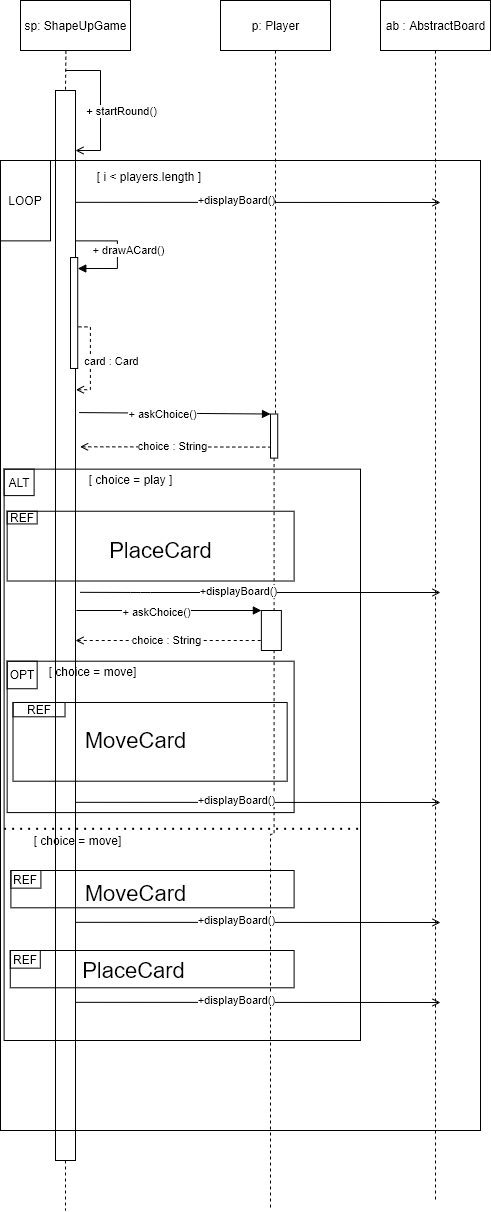

The diagram above was exported from draw.io. Its source (the exported page's mxGraphModel, read from the mxfile embedded in the PNG):
<mxGraphModel dx="1038" dy="490" grid="1" gridSize="10" guides="1" tooltips="1" connect="1" arrows="1" fold="1" page="1" pageScale="1" pageWidth="827" pageHeight="1169" math="0" shadow="0">
  <root>
    <mxCell id="IDjb10hNsHNI0SnmoGNy-0" />
    <mxCell id="IDjb10hNsHNI0SnmoGNy-1" parent="IDjb10hNsHNI0SnmoGNy-0" />
    <mxCell id="FQYDa124auNzSlOvBVCF-1" style="rounded=0;orthogonalLoop=1;jettySize=auto;html=1;dashed=1;endArrow=none;endFill=0;" edge="1" parent="IDjb10hNsHNI0SnmoGNy-1" source="FQYDa124auNzSlOvBVCF-2">
      <mxGeometry relative="1" as="geometry">
        <mxPoint x="115" y="1260" as="targetPoint" />
      </mxGeometry>
    </mxCell>
    <mxCell id="NIrP67Gz03e6tiW8KkAl-2" style="edgeStyle=orthogonalEdgeStyle;rounded=0;orthogonalLoop=1;jettySize=auto;html=1;dashed=1;startArrow=none;startFill=0;endArrow=none;endFill=0;endSize=10;" edge="1" parent="IDjb10hNsHNI0SnmoGNy-1" source="X92niWDLtvy0sq7XibUI-1">
      <mxGeometry relative="1" as="geometry">
        <mxPoint x="320" y="1260" as="targetPoint" />
      </mxGeometry>
    </mxCell>
    <mxCell id="FQYDa124auNzSlOvBVCF-0" value="p: Player" style="html=1;" vertex="1" parent="IDjb10hNsHNI0SnmoGNy-1">
      <mxGeometry x="270" y="50" width="110" height="50" as="geometry" />
    </mxCell>
    <mxCell id="FQYDa124auNzSlOvBVCF-4" style="edgeStyle=orthogonalEdgeStyle;rounded=0;orthogonalLoop=1;jettySize=auto;html=1;endArrow=none;endFill=0;startArrow=open;startFill=0;endSize=10;" edge="1" parent="IDjb10hNsHNI0SnmoGNy-1" source="FQYDa124auNzSlOvBVCF-2">
      <mxGeometry relative="1" as="geometry">
        <mxPoint x="115" y="120" as="targetPoint" />
        <Array as="points">
          <mxPoint x="150" y="200" />
          <mxPoint x="150" y="120" />
        </Array>
      </mxGeometry>
    </mxCell>
    <mxCell id="FQYDa124auNzSlOvBVCF-5" value="+ startRound()" style="edgeLabel;html=1;align=center;verticalAlign=middle;resizable=0;points=[];" vertex="1" connectable="0" parent="FQYDa124auNzSlOvBVCF-4">
      <mxGeometry x="0.1571" y="1" relative="1" as="geometry">
        <mxPoint x="21" y="16" as="offset" />
      </mxGeometry>
    </mxCell>
    <mxCell id="FQYDa124auNzSlOvBVCF-2" value="" style="rounded=0;whiteSpace=wrap;html=1;" vertex="1" parent="IDjb10hNsHNI0SnmoGNy-1">
      <mxGeometry x="105" y="140" width="20" height="1070" as="geometry" />
    </mxCell>
    <mxCell id="FQYDa124auNzSlOvBVCF-8" value="" style="group;strokeColor=#000000;" vertex="1" connectable="0" parent="IDjb10hNsHNI0SnmoGNy-1">
      <mxGeometry x="50" y="210" width="480" height="970" as="geometry" />
    </mxCell>
    <mxCell id="FQYDa124auNzSlOvBVCF-14" value="[ i &amp;lt; players.length ]" style="text;html=1;strokeColor=none;fillColor=none;align=center;verticalAlign=middle;whiteSpace=wrap;rounded=0;" vertex="1" parent="FQYDa124auNzSlOvBVCF-8">
      <mxGeometry x="80" width="138.35" height="32.15" as="geometry" />
    </mxCell>
    <mxCell id="FQYDa124auNzSlOvBVCF-7" value="LOOP" style="rounded=0;whiteSpace=wrap;html=1;fillColor=none;" vertex="1" parent="FQYDa124auNzSlOvBVCF-8">
      <mxGeometry width="50" height="80.37" as="geometry" />
    </mxCell>
    <mxCell id="37Ld2rac-uW4_b2-RGIs-1" value="" style="rounded=0;whiteSpace=wrap;html=1;" vertex="1" parent="FQYDa124auNzSlOvBVCF-8">
      <mxGeometry x="70.00413533834586" y="97.04111436950149" width="7.2180451127819545" height="110.9384164222874" as="geometry" />
    </mxCell>
    <mxCell id="FQYDa124auNzSlOvBVCF-15" value="" style="endArrow=block;html=1;rounded=0;endFill=1;exitX=1.017;exitY=0.217;exitDx=0;exitDy=0;exitPerimeter=0;edgeStyle=orthogonalEdgeStyle;entryX=1.007;entryY=0.099;entryDx=0;entryDy=0;entryPerimeter=0;" edge="1" parent="FQYDa124auNzSlOvBVCF-8" target="37Ld2rac-uW4_b2-RGIs-1">
      <mxGeometry width="50" height="50" relative="1" as="geometry">
        <mxPoint x="75.54037593984964" y="80.37261730205266" as="sourcePoint" />
        <mxPoint x="75.41766917293236" y="107.82987536656904" as="targetPoint" />
        <Array as="points">
          <mxPoint x="116.92142857142858" y="80.40035190615838" />
          <mxPoint x="116.92142857142858" y="108.13495601173021" />
        </Array>
      </mxGeometry>
    </mxCell>
    <mxCell id="37Ld2rac-uW4_b2-RGIs-0" value="+ drawACard()" style="edgeLabel;html=1;align=center;verticalAlign=middle;resizable=0;points=[];" vertex="1" connectable="0" parent="FQYDa124auNzSlOvBVCF-15">
      <mxGeometry x="-0.2757" relative="1" as="geometry">
        <mxPoint x="12.660000000000004" y="9.59" as="offset" />
      </mxGeometry>
    </mxCell>
    <mxCell id="37Ld2rac-uW4_b2-RGIs-9" style="edgeStyle=orthogonalEdgeStyle;rounded=0;orthogonalLoop=1;jettySize=auto;html=1;endArrow=none;endFill=0;startArrow=open;startFill=0;endSize=10;dashed=1;" edge="1" parent="FQYDa124auNzSlOvBVCF-8">
      <mxGeometry relative="1" as="geometry">
        <mxPoint x="77.22218045112783" y="166.37762463343108" as="targetPoint" />
        <mxPoint x="75.41766917293234" y="229.2427272727273" as="sourcePoint" />
        <Array as="points">
          <mxPoint x="89.85375939849624" y="228.7804838709678" />
          <mxPoint x="89.85375939849624" y="166.37762463343108" />
        </Array>
      </mxGeometry>
    </mxCell>
    <mxCell id="37Ld2rac-uW4_b2-RGIs-10" value="card : Card" style="edgeLabel;html=1;align=center;verticalAlign=middle;resizable=0;points=[];" vertex="1" connectable="0" parent="37Ld2rac-uW4_b2-RGIs-9">
      <mxGeometry x="0.1571" y="1" relative="1" as="geometry">
        <mxPoint x="21.1" y="8.32" as="offset" />
      </mxGeometry>
    </mxCell>
    <mxCell id="37Ld2rac-uW4_b2-RGIs-11" value=" " style="group;strokeColor=#000000;" vertex="1" connectable="0" parent="FQYDa124auNzSlOvBVCF-8">
      <mxGeometry x="3.61" y="308.64" width="356.39" height="571.36" as="geometry" />
    </mxCell>
    <mxCell id="37Ld2rac-uW4_b2-RGIs-13" value="ALT" style="rounded=0;whiteSpace=wrap;html=1;fillColor=none;" vertex="1" parent="37Ld2rac-uW4_b2-RGIs-11">
      <mxGeometry width="30" height="26.46" as="geometry" />
    </mxCell>
    <mxCell id="NIrP67Gz03e6tiW8KkAl-4" value="[ choice = play ]" style="text;html=1;align=center;verticalAlign=middle;resizable=0;points=[];autosize=1;" vertex="1" parent="37Ld2rac-uW4_b2-RGIs-11">
      <mxGeometry x="76.38933333333333" y="-0.0025533333333740416" width="100" height="20" as="geometry" />
    </mxCell>
    <mxCell id="US0sSFctcfg1E6rt82K1-6" value="" style="group;strokeColor=#000000;" vertex="1" connectable="0" parent="37Ld2rac-uW4_b2-RGIs-11">
      <mxGeometry x="3.05" y="192.06" width="286.95" height="151.39" as="geometry" />
    </mxCell>
    <mxCell id="US0sSFctcfg1E6rt82K1-7" value="OPT" style="rounded=0;whiteSpace=wrap;html=1;fillColor=none;" vertex="1" parent="US0sSFctcfg1E6rt82K1-6">
      <mxGeometry width="30" height="27.53" as="geometry" />
    </mxCell>
    <mxCell id="US0sSFctcfg1E6rt82K1-9" value="[ choice = move]" style="text;html=1;align=center;verticalAlign=middle;resizable=0;points=[];autosize=1;" vertex="1" parent="US0sSFctcfg1E6rt82K1-6">
      <mxGeometry x="35.134782653061215" y="-0.0007545354864910754" width="100" height="20" as="geometry" />
    </mxCell>
    <mxCell id="W7DZHpzZklv-4jfBQdl3-30" value="" style="group;strokeColor=#000000;" vertex="1" connectable="0" parent="US0sSFctcfg1E6rt82K1-6">
      <mxGeometry x="5.86" y="41.29" width="274.14" height="78.71" as="geometry" />
    </mxCell>
    <mxCell id="W7DZHpzZklv-4jfBQdl3-31" value="REF" style="rounded=0;whiteSpace=wrap;html=1;fillColor=none;" vertex="1" parent="W7DZHpzZklv-4jfBQdl3-30">
      <mxGeometry width="52.01393971075101" height="14.313500193245183" as="geometry" />
    </mxCell>
    <mxCell id="W7DZHpzZklv-4jfBQdl3-32" value="&lt;font style=&quot;font-size: 22px&quot;&gt;MoveCard&lt;/font&gt;" style="text;html=1;align=center;verticalAlign=middle;resizable=0;points=[];autosize=1;" vertex="1" parent="W7DZHpzZklv-4jfBQdl3-30">
      <mxGeometry x="62.31153889325402" y="28.110714285714288" width="120" height="20" as="geometry" />
    </mxCell>
    <mxCell id="US0sSFctcfg1E6rt82K1-4" value="" style="endArrow=none;dashed=1;html=1;dashPattern=1 3;strokeWidth=2;" edge="1" parent="37Ld2rac-uW4_b2-RGIs-11">
      <mxGeometry width="50" height="50" relative="1" as="geometry">
        <mxPoint y="359.65870373245" as="sourcePoint" />
        <mxPoint x="356.38999999999993" y="359.65870373245" as="targetPoint" />
      </mxGeometry>
    </mxCell>
    <mxCell id="W7DZHpzZklv-4jfBQdl3-22" value="" style="group;strokeColor=#000000;" vertex="1" connectable="0" parent="37Ld2rac-uW4_b2-RGIs-11">
      <mxGeometry x="3.05" y="42.1" width="286.95" height="69.78" as="geometry" />
    </mxCell>
    <mxCell id="W7DZHpzZklv-4jfBQdl3-23" value="REF" style="rounded=0;whiteSpace=wrap;html=1;fillColor=none;" vertex="1" parent="W7DZHpzZklv-4jfBQdl3-22">
      <mxGeometry width="30" height="12.69" as="geometry" />
    </mxCell>
    <mxCell id="W7DZHpzZklv-4jfBQdl3-40" value="" style="group;strokeColor=#000000;" vertex="1" connectable="0" parent="37Ld2rac-uW4_b2-RGIs-11">
      <mxGeometry x="6.79" y="401.36" width="283.21" height="37.3" as="geometry" />
    </mxCell>
    <mxCell id="W7DZHpzZklv-4jfBQdl3-41" value="REF" style="rounded=0;whiteSpace=wrap;html=1;fillColor=none;" vertex="1" parent="W7DZHpzZklv-4jfBQdl3-40">
      <mxGeometry width="30" height="17.64" as="geometry" />
    </mxCell>
    <mxCell id="W7DZHpzZklv-4jfBQdl3-42" value="&lt;font style=&quot;font-size: 22px&quot;&gt;MoveCard&lt;/font&gt;" style="text;html=1;align=center;verticalAlign=middle;resizable=0;points=[];autosize=1;" vertex="1" parent="W7DZHpzZklv-4jfBQdl3-40">
      <mxGeometry x="64.37313390952968" y="13.32142857142857" width="120" height="20" as="geometry" />
    </mxCell>
    <mxCell id="W7DZHpzZklv-4jfBQdl3-46" value="[ choice = move]" style="text;html=1;align=center;verticalAlign=middle;resizable=0;points=[];autosize=1;" vertex="1" parent="37Ld2rac-uW4_b2-RGIs-11">
      <mxGeometry x="23.75933333333333" y="361.35744666666653" width="100" height="20" as="geometry" />
    </mxCell>
    <mxCell id="W7DZHpzZklv-4jfBQdl3-43" value="" style="group;strokeColor=#000000;" vertex="1" connectable="0" parent="37Ld2rac-uW4_b2-RGIs-11">
      <mxGeometry x="6.17" y="481.36" width="283.83" height="37.29" as="geometry" />
    </mxCell>
    <mxCell id="W7DZHpzZklv-4jfBQdl3-44" value="REF" style="rounded=0;whiteSpace=wrap;html=1;fillColor=none;" vertex="1" parent="W7DZHpzZklv-4jfBQdl3-43">
      <mxGeometry width="30" height="17.64" as="geometry" />
    </mxCell>
    <mxCell id="W7DZHpzZklv-4jfBQdl3-45" value="&lt;font style=&quot;font-size: 22px&quot;&gt;PlaceCard&lt;/font&gt;" style="text;html=1;align=center;verticalAlign=middle;resizable=0;points=[];autosize=1;" vertex="1" parent="W7DZHpzZklv-4jfBQdl3-43">
      <mxGeometry x="63.07333333333331" y="9.82755145493256" width="120" height="20" as="geometry" />
    </mxCell>
    <mxCell id="X92niWDLtvy0sq7XibUI-1" value="" style="rounded=0;whiteSpace=wrap;html=1;" vertex="1" parent="FQYDa124auNzSlOvBVCF-8">
      <mxGeometry x="269.99909774436094" y="253.5227272727273" width="7.2180451127819545" height="44.0909090909091" as="geometry" />
    </mxCell>
    <mxCell id="NIrP67Gz03e6tiW8KkAl-0" value="sp: ShapeUpGame" style="html=1;" vertex="1" parent="IDjb10hNsHNI0SnmoGNy-1">
      <mxGeometry x="70" y="50" width="110" height="50" as="geometry" />
    </mxCell>
    <mxCell id="NIrP67Gz03e6tiW8KkAl-3" style="edgeStyle=orthogonalEdgeStyle;rounded=0;orthogonalLoop=1;jettySize=auto;html=1;dashed=1;startArrow=none;startFill=0;endArrow=none;endFill=0;endSize=10;exitX=0.413;exitY=1.004;exitDx=0;exitDy=0;entryX=0.5;entryY=0;entryDx=0;entryDy=0;exitPerimeter=0;" edge="1" parent="IDjb10hNsHNI0SnmoGNy-1" source="NIrP67Gz03e6tiW8KkAl-0" target="FQYDa124auNzSlOvBVCF-2">
      <mxGeometry relative="1" as="geometry">
        <mxPoint x="240" y="780.7999877929688" as="targetPoint" />
        <mxPoint x="240" y="70" as="sourcePoint" />
      </mxGeometry>
    </mxCell>
    <mxCell id="X92niWDLtvy0sq7XibUI-0" value="" style="endArrow=block;html=1;endFill=1;entryX=0;entryY=0;entryDx=0;entryDy=0;exitX=1.182;exitY=0.301;exitDx=0;exitDy=0;exitPerimeter=0;" edge="1" parent="IDjb10hNsHNI0SnmoGNy-1" source="FQYDa124auNzSlOvBVCF-2" target="X92niWDLtvy0sq7XibUI-1">
      <mxGeometry width="50" height="50" relative="1" as="geometry">
        <mxPoint x="130" y="440" as="sourcePoint" />
        <mxPoint x="300" y="410" as="targetPoint" />
      </mxGeometry>
    </mxCell>
    <mxCell id="X92niWDLtvy0sq7XibUI-4" value="&lt;span style=&quot;color: rgba(0 , 0 , 0 , 0) ; font-family: monospace ; font-size: 0px ; background-color: rgb(248 , 249 , 250)&quot;&gt;%3CmxGraphModel%3E%3Croot%3E%3CmxCell%20id%3D%220%22%2F%3E%3CmxCell%20id%3D%221%22%20parent%3D%220%22%2F%3E%3CmxCell%20id%3D%222%22%20value%3D%22%22%20style%3D%22rounded%3D0%3BwhiteSpace%3Dwrap%3Bhtml%3D1%3B%22%20vertex%3D%221%22%20parent%3D%221%22%3E%3CmxGeometry%20x%3D%22110%22%20y%3D%22280%22%20width%3D%2220%22%20height%3D%2280%22%20as%3D%22geometry%22%2F%3E%3C%2FmxCell%3E%3C%2Froot%3E%3C%2FmxGraphModel%3&lt;/span&gt;" style="edgeLabel;html=1;align=center;verticalAlign=middle;resizable=0;points=[];" vertex="1" connectable="0" parent="X92niWDLtvy0sq7XibUI-0">
      <mxGeometry x="-0.1939" y="2" relative="1" as="geometry">
        <mxPoint as="offset" />
      </mxGeometry>
    </mxCell>
    <mxCell id="X92niWDLtvy0sq7XibUI-5" value="&lt;span style=&quot;color: rgba(0 , 0 , 0 , 0) ; font-family: monospace ; font-size: 0px ; background-color: rgb(248 , 249 , 250)&quot;&gt;%3CmxGraphModel%3E%3Croot%3E%3CmxCell%20id%3D%220%22%2F%3E%3CmxCell%20id%3D%221%22%20parent%3D%220%22%2F%3E%3CmxCell%20id%3D%222%22%20value%3D%22%22%20style%3D%22rounded%3D0%3BwhiteSpace%3Dwrap%3Bhtml%3D1%3B%22%20vertex%3D%221%22%20parent%3D%221%22%3E%3CmxGeometry%20x%3D%22110%22%20y%3D%22280%22%20width%3D%2220%22%20height%3D%2280%22%20as%3D%22geometry%22%2F%3E%3C%2FmxCell%3E%3C%2Froot%3E%3C%2FmxGraphModel&lt;/span&gt;" style="edgeLabel;html=1;align=center;verticalAlign=middle;resizable=0;points=[];" vertex="1" connectable="0" parent="X92niWDLtvy0sq7XibUI-0">
      <mxGeometry x="-0.1678" y="1" relative="1" as="geometry">
        <mxPoint as="offset" />
      </mxGeometry>
    </mxCell>
    <mxCell id="X92niWDLtvy0sq7XibUI-6" value="+ askChoice()" style="edgeLabel;html=1;align=center;verticalAlign=middle;resizable=0;points=[];" vertex="1" connectable="0" parent="X92niWDLtvy0sq7XibUI-0">
      <mxGeometry x="-0.1329" y="-1" relative="1" as="geometry">
        <mxPoint as="offset" />
      </mxGeometry>
    </mxCell>
    <mxCell id="X92niWDLtvy0sq7XibUI-3" style="edgeStyle=orthogonalEdgeStyle;rounded=0;orthogonalLoop=1;jettySize=auto;html=1;dashed=1;startArrow=none;startFill=0;endArrow=none;endFill=0;endSize=10;" edge="1" parent="IDjb10hNsHNI0SnmoGNy-1" source="FQYDa124auNzSlOvBVCF-0" target="X92niWDLtvy0sq7XibUI-1">
      <mxGeometry relative="1" as="geometry">
        <mxPoint x="325" y="810.7999877929688" as="targetPoint" />
        <mxPoint x="325" y="100" as="sourcePoint" />
        <Array as="points">
          <mxPoint x="320" y="486" />
        </Array>
      </mxGeometry>
    </mxCell>
    <mxCell id="US0sSFctcfg1E6rt82K1-0" value="" style="endArrow=none;html=1;entryX=0;entryY=0.75;entryDx=0;entryDy=0;dashed=1;endFill=0;startArrow=open;startFill=0;exitX=1.229;exitY=0.333;exitDx=0;exitDy=0;exitPerimeter=0;" edge="1" parent="IDjb10hNsHNI0SnmoGNy-1" source="FQYDa124auNzSlOvBVCF-2" target="X92niWDLtvy0sq7XibUI-1">
      <mxGeometry width="50" height="50" relative="1" as="geometry">
        <mxPoint x="130" y="524.516129032258" as="sourcePoint" />
        <mxPoint x="230" y="511.93548387096774" as="targetPoint" />
      </mxGeometry>
    </mxCell>
    <mxCell id="US0sSFctcfg1E6rt82K1-1" value="choice : String" style="edgeLabel;html=1;align=center;verticalAlign=middle;resizable=0;points=[];" vertex="1" connectable="0" parent="US0sSFctcfg1E6rt82K1-0">
      <mxGeometry x="-0.0342" y="1" relative="1" as="geometry">
        <mxPoint as="offset" />
      </mxGeometry>
    </mxCell>
    <mxCell id="W7DZHpzZklv-4jfBQdl3-29" value="&lt;font style=&quot;font-size: 22px&quot;&gt;PlaceCard&lt;/font&gt;" style="text;html=1;align=center;verticalAlign=middle;resizable=0;points=[];autosize=1;" vertex="1" parent="IDjb10hNsHNI0SnmoGNy-1">
      <mxGeometry x="150" y="590" width="120" height="20" as="geometry" />
    </mxCell>
    <mxCell id="W7DZHpzZklv-4jfBQdl3-33" value="" style="rounded=0;whiteSpace=wrap;html=1;" vertex="1" parent="IDjb10hNsHNI0SnmoGNy-1">
      <mxGeometry x="310.88" y="660" width="20" height="40" as="geometry" />
    </mxCell>
    <mxCell id="W7DZHpzZklv-4jfBQdl3-34" value="" style="endArrow=block;html=1;endFill=1;entryX=0;entryY=0;entryDx=0;entryDy=0;" edge="1" parent="IDjb10hNsHNI0SnmoGNy-1" target="W7DZHpzZklv-4jfBQdl3-33">
      <mxGeometry width="50" height="50" relative="1" as="geometry">
        <mxPoint x="125.88" y="660" as="sourcePoint" />
        <mxPoint x="295.88" y="630" as="targetPoint" />
      </mxGeometry>
    </mxCell>
    <mxCell id="W7DZHpzZklv-4jfBQdl3-35" value="&lt;span style=&quot;color: rgba(0 , 0 , 0 , 0) ; font-family: monospace ; font-size: 0px ; background-color: rgb(248 , 249 , 250)&quot;&gt;%3CmxGraphModel%3E%3Croot%3E%3CmxCell%20id%3D%220%22%2F%3E%3CmxCell%20id%3D%221%22%20parent%3D%220%22%2F%3E%3CmxCell%20id%3D%222%22%20value%3D%22%22%20style%3D%22rounded%3D0%3BwhiteSpace%3Dwrap%3Bhtml%3D1%3B%22%20vertex%3D%221%22%20parent%3D%221%22%3E%3CmxGeometry%20x%3D%22110%22%20y%3D%22280%22%20width%3D%2220%22%20height%3D%2280%22%20as%3D%22geometry%22%2F%3E%3C%2FmxCell%3E%3C%2Froot%3E%3C%2FmxGraphModel%3&lt;/span&gt;" style="edgeLabel;html=1;align=center;verticalAlign=middle;resizable=0;points=[];" vertex="1" connectable="0" parent="W7DZHpzZklv-4jfBQdl3-34">
      <mxGeometry x="-0.1939" y="2" relative="1" as="geometry">
        <mxPoint as="offset" />
      </mxGeometry>
    </mxCell>
    <mxCell id="W7DZHpzZklv-4jfBQdl3-36" value="&lt;span style=&quot;color: rgba(0 , 0 , 0 , 0) ; font-family: monospace ; font-size: 0px ; background-color: rgb(248 , 249 , 250)&quot;&gt;%3CmxGraphModel%3E%3Croot%3E%3CmxCell%20id%3D%220%22%2F%3E%3CmxCell%20id%3D%221%22%20parent%3D%220%22%2F%3E%3CmxCell%20id%3D%222%22%20value%3D%22%22%20style%3D%22rounded%3D0%3BwhiteSpace%3Dwrap%3Bhtml%3D1%3B%22%20vertex%3D%221%22%20parent%3D%221%22%3E%3CmxGeometry%20x%3D%22110%22%20y%3D%22280%22%20width%3D%2220%22%20height%3D%2280%22%20as%3D%22geometry%22%2F%3E%3C%2FmxCell%3E%3C%2Froot%3E%3C%2FmxGraphModel&lt;/span&gt;" style="edgeLabel;html=1;align=center;verticalAlign=middle;resizable=0;points=[];" vertex="1" connectable="0" parent="W7DZHpzZklv-4jfBQdl3-34">
      <mxGeometry x="-0.1678" y="1" relative="1" as="geometry">
        <mxPoint as="offset" />
      </mxGeometry>
    </mxCell>
    <mxCell id="W7DZHpzZklv-4jfBQdl3-37" value="+ askChoice()" style="edgeLabel;html=1;align=center;verticalAlign=middle;resizable=0;points=[];" vertex="1" connectable="0" parent="W7DZHpzZklv-4jfBQdl3-34">
      <mxGeometry x="-0.1329" y="-1" relative="1" as="geometry">
        <mxPoint as="offset" />
      </mxGeometry>
    </mxCell>
    <mxCell id="W7DZHpzZklv-4jfBQdl3-38" value="" style="endArrow=none;html=1;entryX=0;entryY=0.75;entryDx=0;entryDy=0;dashed=1;endFill=0;startArrow=open;startFill=0;exitX=1.206;exitY=0.375;exitDx=0;exitDy=0;exitPerimeter=0;" edge="1" parent="IDjb10hNsHNI0SnmoGNy-1" target="W7DZHpzZklv-4jfBQdl3-33">
      <mxGeometry width="50" height="50" relative="1" as="geometry">
        <mxPoint x="124.99999999999989" y="690" as="sourcePoint" />
        <mxPoint x="225.88" y="731.9354838709678" as="targetPoint" />
      </mxGeometry>
    </mxCell>
    <mxCell id="W7DZHpzZklv-4jfBQdl3-39" value="choice : String" style="edgeLabel;html=1;align=center;verticalAlign=middle;resizable=0;points=[];" vertex="1" connectable="0" parent="W7DZHpzZklv-4jfBQdl3-38">
      <mxGeometry x="-0.0342" y="1" relative="1" as="geometry">
        <mxPoint as="offset" />
      </mxGeometry>
    </mxCell>
    <mxCell id="g8LWAw0QG02t3RstEkjf-1" style="edgeStyle=orthogonalEdgeStyle;rounded=0;orthogonalLoop=1;jettySize=auto;html=1;dashed=1;startArrow=none;startFill=0;endArrow=none;endFill=0;endSize=10;" edge="1" parent="IDjb10hNsHNI0SnmoGNy-1">
      <mxGeometry relative="1" as="geometry">
        <mxPoint x="485" y="1251.60009765625" as="targetPoint" />
        <mxPoint x="485" y="640" as="sourcePoint" />
      </mxGeometry>
    </mxCell>
    <mxCell id="g8LWAw0QG02t3RstEkjf-0" value="ab : AbstractBoard" style="html=1;" vertex="1" parent="IDjb10hNsHNI0SnmoGNy-1">
      <mxGeometry x="430" y="50" width="110" height="50" as="geometry" />
    </mxCell>
    <mxCell id="g8LWAw0QG02t3RstEkjf-3" style="edgeStyle=orthogonalEdgeStyle;rounded=0;orthogonalLoop=1;jettySize=auto;html=1;dashed=1;startArrow=none;startFill=0;endArrow=none;endFill=0;endSize=10;" edge="1" parent="IDjb10hNsHNI0SnmoGNy-1" source="g8LWAw0QG02t3RstEkjf-0">
      <mxGeometry relative="1" as="geometry">
        <mxPoint x="485" y="640" as="targetPoint" />
        <mxPoint x="485" y="100" as="sourcePoint" />
      </mxGeometry>
    </mxCell>
    <mxCell id="g8LWAw0QG02t3RstEkjf-4" value="" style="endArrow=open;html=1;exitX=1.23;exitY=0.469;exitDx=0;exitDy=0;exitPerimeter=0;endFill=0;" edge="1" parent="IDjb10hNsHNI0SnmoGNy-1" source="FQYDa124auNzSlOvBVCF-2">
      <mxGeometry width="50" height="50" relative="1" as="geometry">
        <mxPoint x="320" y="720" as="sourcePoint" />
        <mxPoint x="490" y="642" as="targetPoint" />
        <Array as="points">
          <mxPoint x="190" y="642" />
        </Array>
      </mxGeometry>
    </mxCell>
    <mxCell id="g8LWAw0QG02t3RstEkjf-5" value="+displayBoard()" style="edgeLabel;html=1;align=center;verticalAlign=middle;resizable=0;points=[];" vertex="1" connectable="0" parent="g8LWAw0QG02t3RstEkjf-4">
      <mxGeometry x="-0.1233" y="2" relative="1" as="geometry">
        <mxPoint as="offset" />
      </mxGeometry>
    </mxCell>
    <mxCell id="g8LWAw0QG02t3RstEkjf-7" value="" style="endArrow=open;html=1;exitX=1.23;exitY=0.469;exitDx=0;exitDy=0;exitPerimeter=0;endFill=0;" edge="1" parent="IDjb10hNsHNI0SnmoGNy-1">
      <mxGeometry width="50" height="50" relative="1" as="geometry">
        <mxPoint x="124.99999999999991" y="851.8299999999999" as="sourcePoint" />
        <mxPoint x="490" y="852" as="targetPoint" />
      </mxGeometry>
    </mxCell>
    <mxCell id="g8LWAw0QG02t3RstEkjf-8" value="+displayBoard()" style="edgeLabel;html=1;align=center;verticalAlign=middle;resizable=0;points=[];" vertex="1" connectable="0" parent="g8LWAw0QG02t3RstEkjf-7">
      <mxGeometry x="-0.1233" y="2" relative="1" as="geometry">
        <mxPoint as="offset" />
      </mxGeometry>
    </mxCell>
    <mxCell id="g8LWAw0QG02t3RstEkjf-10" value="" style="endArrow=open;html=1;exitX=1.23;exitY=0.469;exitDx=0;exitDy=0;exitPerimeter=0;endFill=0;" edge="1" parent="IDjb10hNsHNI0SnmoGNy-1">
      <mxGeometry width="50" height="50" relative="1" as="geometry">
        <mxPoint x="125" y="971.8299999999999" as="sourcePoint" />
        <mxPoint x="490" y="972" as="targetPoint" />
      </mxGeometry>
    </mxCell>
    <mxCell id="g8LWAw0QG02t3RstEkjf-11" value="+displayBoard()" style="edgeLabel;html=1;align=center;verticalAlign=middle;resizable=0;points=[];" vertex="1" connectable="0" parent="g8LWAw0QG02t3RstEkjf-10">
      <mxGeometry x="-0.1233" y="2" relative="1" as="geometry">
        <mxPoint as="offset" />
      </mxGeometry>
    </mxCell>
    <mxCell id="g8LWAw0QG02t3RstEkjf-13" value="" style="endArrow=open;html=1;exitX=1.23;exitY=0.469;exitDx=0;exitDy=0;exitPerimeter=0;endFill=0;" edge="1" parent="IDjb10hNsHNI0SnmoGNy-1">
      <mxGeometry width="50" height="50" relative="1" as="geometry">
        <mxPoint x="125" y="1051.83" as="sourcePoint" />
        <mxPoint x="490" y="1052" as="targetPoint" />
      </mxGeometry>
    </mxCell>
    <mxCell id="g8LWAw0QG02t3RstEkjf-14" value="+displayBoard()" style="edgeLabel;html=1;align=center;verticalAlign=middle;resizable=0;points=[];" vertex="1" connectable="0" parent="g8LWAw0QG02t3RstEkjf-13">
      <mxGeometry x="-0.1233" y="2" relative="1" as="geometry">
        <mxPoint as="offset" />
      </mxGeometry>
    </mxCell>
    <mxCell id="g8LWAw0QG02t3RstEkjf-18" value="" style="endArrow=open;html=1;exitX=1.23;exitY=0.469;exitDx=0;exitDy=0;exitPerimeter=0;endFill=0;" edge="1" parent="IDjb10hNsHNI0SnmoGNy-1">
      <mxGeometry width="50" height="50" relative="1" as="geometry">
        <mxPoint x="124.99999999999991" y="251.82999999999993" as="sourcePoint" />
        <mxPoint x="490" y="252" as="targetPoint" />
      </mxGeometry>
    </mxCell>
    <mxCell id="g8LWAw0QG02t3RstEkjf-19" value="+displayBoard()" style="edgeLabel;html=1;align=center;verticalAlign=middle;resizable=0;points=[];" vertex="1" connectable="0" parent="g8LWAw0QG02t3RstEkjf-18">
      <mxGeometry x="-0.1233" y="2" relative="1" as="geometry">
        <mxPoint as="offset" />
      </mxGeometry>
    </mxCell>
  </root>
</mxGraphModel>